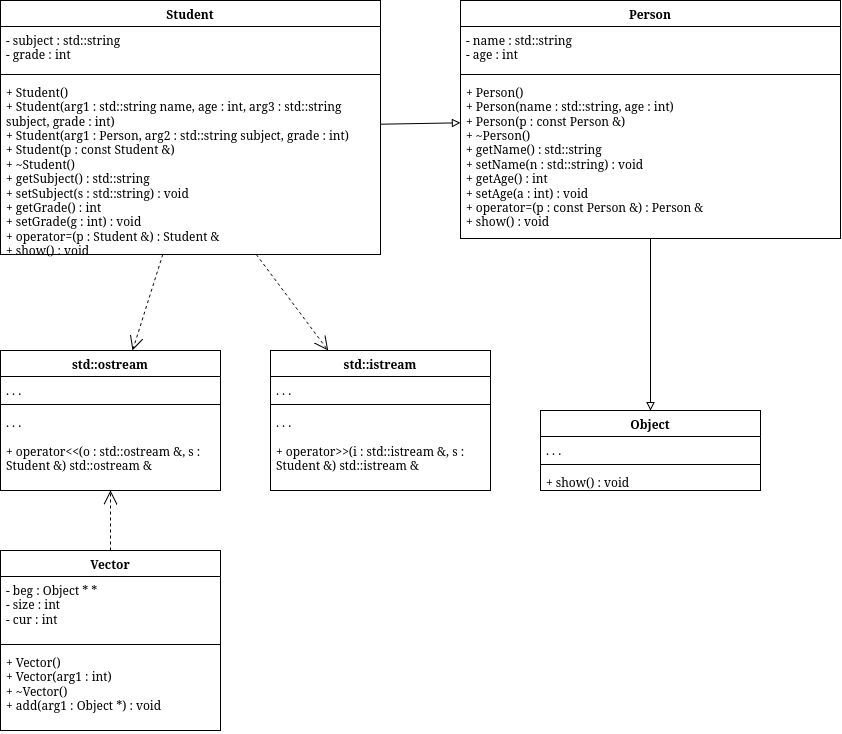

The diagram above was exported from draw.io. Its source (the exported page's mxGraphModel, read from the mxfile embedded in the PNG):
<mxGraphModel dx="-1260" dy="-302" grid="1" gridSize="10" guides="1" tooltips="1" connect="1" arrows="1" fold="1" page="1" pageScale="1" pageWidth="850" pageHeight="1100" math="0" shadow="0">
  <root>
    <mxCell id="0" />
    <mxCell id="1" parent="0" />
    <mxCell id="I4f-HMu0oeISR-ydiqoO-141" edge="1" parent="1" style="edgeStyle=orthogonalEdgeStyle;rounded=0;html=1;endArrow=classic;" value="">
      <mxGeometry relative="1" as="geometry">
        <Array as="points">
          <mxPoint x="2375" y="4480" />
          <mxPoint x="2575" y="4480" />
        </Array>
        <mxPoint x="3125" y="4480.076923076923" as="sourcePoint" />
      </mxGeometry>
    </mxCell>
    <mxCell id="I4f-HMu0oeISR-ydiqoO-142" edge="1" parent="1" style="edgeStyle=orthogonalEdgeStyle;rounded=0;html=1;endArrow=classic;" value="">
      <mxGeometry relative="1" as="geometry">
        <Array as="points">
          <mxPoint x="2585" y="4900" />
          <mxPoint x="2785" y="4900" />
        </Array>
        <mxPoint x="3335" y="4900.076923076923" as="sourcePoint" />
      </mxGeometry>
    </mxCell>
    <mxCell id="OlxbE_aXrmqZBFu8_hSZ-282" edge="1" parent="1" style="edgeStyle=orthogonalEdgeStyle;rounded=0;html=1;endArrow=classic;" value="">
      <mxGeometry relative="1" as="geometry">
        <Array as="points">
          <mxPoint x="3005" y="4740" />
          <mxPoint x="3205" y="4740" />
        </Array>
        <mxPoint x="3755" y="4740.076923076923" as="sourcePoint" />
      </mxGeometry>
    </mxCell>
    <mxCell id="OlxbE_aXrmqZBFu8_hSZ-283" edge="1" parent="1" style="edgeStyle=orthogonalEdgeStyle;rounded=0;html=1;endArrow=classic;" value="">
      <mxGeometry relative="1" as="geometry">
        <Array as="points">
          <mxPoint x="3215" y="5160" />
          <mxPoint x="3415" y="5160" />
        </Array>
        <mxPoint x="3965" y="5160.076923076923" as="sourcePoint" />
      </mxGeometry>
    </mxCell>
    <mxCell id="OlxbE_aXrmqZBFu8_hSZ-346" edge="1" parent="1" style="edgeStyle=orthogonalEdgeStyle;rounded=0;html=1;endArrow=classic;" value="">
      <mxGeometry relative="1" as="geometry">
        <Array as="points">
          <mxPoint x="3615" y="4780" />
          <mxPoint x="3815" y="4780" />
        </Array>
        <mxPoint x="4365" y="4780.076923076923" as="sourcePoint" />
      </mxGeometry>
    </mxCell>
    <mxCell id="OlxbE_aXrmqZBFu8_hSZ-347" edge="1" parent="1" style="edgeStyle=orthogonalEdgeStyle;rounded=0;html=1;endArrow=classic;" value="">
      <mxGeometry relative="1" as="geometry">
        <Array as="points">
          <mxPoint x="3825" y="5200" />
          <mxPoint x="4025" y="5200" />
        </Array>
        <mxPoint x="4575" y="5200.076923076923" as="sourcePoint" />
      </mxGeometry>
    </mxCell>
    <mxCell id="OlxbE_aXrmqZBFu8_hSZ-483" edge="1" parent="1" style="edgeStyle=orthogonalEdgeStyle;rounded=0;html=1;endArrow=classic;" value="">
      <mxGeometry relative="1" as="geometry">
        <Array as="points">
          <mxPoint x="3635" y="5950" />
          <mxPoint x="3835" y="5950" />
        </Array>
        <mxPoint x="4385" y="5950.076923076923" as="sourcePoint" />
      </mxGeometry>
    </mxCell>
    <mxCell id="OlxbE_aXrmqZBFu8_hSZ-484" edge="1" parent="1" style="edgeStyle=orthogonalEdgeStyle;rounded=0;html=1;endArrow=classic;" value="">
      <mxGeometry relative="1" as="geometry">
        <Array as="points">
          <mxPoint x="3845" y="6370" />
          <mxPoint x="4045" y="6370" />
        </Array>
        <mxPoint x="4595" y="6370.076923076923" as="sourcePoint" />
      </mxGeometry>
    </mxCell>
    <mxCell id="l84oMaIwyZpgo4jYxq_u-37" edge="1" parent="1" style="edgeStyle=orthogonalEdgeStyle;rounded=0;html=1;endArrow=classic;" value="">
      <mxGeometry relative="1" as="geometry">
        <Array as="points">
          <mxPoint x="3885" y="4180" />
          <mxPoint x="4085" y="4180" />
        </Array>
        <mxPoint x="4635" y="4180.076923076923" as="sourcePoint" />
      </mxGeometry>
    </mxCell>
    <mxCell id="l84oMaIwyZpgo4jYxq_u-38" edge="1" parent="1" style="edgeStyle=orthogonalEdgeStyle;rounded=0;html=1;endArrow=classic;" value="">
      <mxGeometry relative="1" as="geometry">
        <Array as="points">
          <mxPoint x="4095" y="4600" />
          <mxPoint x="4295" y="4600" />
        </Array>
        <mxPoint x="4845" y="4600.076923076923" as="sourcePoint" />
      </mxGeometry>
    </mxCell>
    <mxCell id="ItVxMRm3aeGSxITqSN8w-22" parent="1" style="swimlane;fontStyle=1;align=center;verticalAlign=top;childLayout=stackLayout;horizontal=1;startSize=26;horizontalStack=0;resizeParent=1;resizeParentMax=0;resizeLast=0;collapsible=1;marginBottom=0;whiteSpace=wrap;html=1;" value="Object" vertex="1">
      <mxGeometry height="80" width="220" x="3260" y="2120" as="geometry" />
    </mxCell>
    <mxCell id="ItVxMRm3aeGSxITqSN8w-23" parent="ItVxMRm3aeGSxITqSN8w-22" style="text;strokeColor=none;fillColor=none;align=left;verticalAlign=top;spacingLeft=4;spacingRight=4;overflow=hidden;rotatable=0;points=[[0,0.5],[1,0.5]];portConstraint=eastwest;whiteSpace=wrap;html=1;" value="&lt;div&gt;. . .&lt;/div&gt;" vertex="1">
      <mxGeometry height="24" width="220" y="26" as="geometry" />
    </mxCell>
    <mxCell id="ItVxMRm3aeGSxITqSN8w-24" parent="ItVxMRm3aeGSxITqSN8w-22" style="line;strokeWidth=1;fillColor=none;align=left;verticalAlign=middle;spacingTop=-1;spacingLeft=3;spacingRight=3;rotatable=0;labelPosition=right;points=[];portConstraint=eastwest;strokeColor=inherit;" value="" vertex="1">
      <mxGeometry height="8" width="220" y="50" as="geometry" />
    </mxCell>
    <mxCell id="ItVxMRm3aeGSxITqSN8w-25" parent="ItVxMRm3aeGSxITqSN8w-22" style="text;strokeColor=none;fillColor=none;align=left;verticalAlign=top;spacingLeft=4;spacingRight=4;overflow=hidden;rotatable=0;points=[[0,0.5],[1,0.5]];portConstraint=eastwest;whiteSpace=wrap;html=1;" value="&lt;div&gt;+ show() : void&lt;/div&gt;" vertex="1">
      <mxGeometry height="22" width="220" y="58" as="geometry" />
    </mxCell>
    <mxCell id="ItVxMRm3aeGSxITqSN8w-28" edge="1" parent="1" source="ItVxMRm3aeGSxITqSN8w-41" style="endArrow=block;endFill=0;html=1;rounded=0;" target="ItVxMRm3aeGSxITqSN8w-22" value="">
      <mxGeometry relative="1" as="geometry">
        <mxPoint x="3560.0000000000005" y="1789.5" as="sourcePoint" />
      </mxGeometry>
    </mxCell>
    <mxCell id="ItVxMRm3aeGSxITqSN8w-29" parent="1" style="swimlane;fontStyle=1;align=center;verticalAlign=top;childLayout=stackLayout;horizontal=1;startSize=26;horizontalStack=0;resizeParent=1;resizeParentMax=0;resizeLast=0;collapsible=1;marginBottom=0;whiteSpace=wrap;html=1;" value="Student" vertex="1">
      <mxGeometry height="254" width="380" x="2720" y="1710" as="geometry" />
    </mxCell>
    <mxCell id="ItVxMRm3aeGSxITqSN8w-30" parent="ItVxMRm3aeGSxITqSN8w-29" style="text;strokeColor=none;fillColor=none;align=left;verticalAlign=top;spacingLeft=4;spacingRight=4;overflow=hidden;rotatable=0;points=[[0,0.5],[1,0.5]];portConstraint=eastwest;whiteSpace=wrap;html=1;" value="&lt;div&gt;- subject : std::string&lt;/div&gt;&lt;div&gt;- grade : int&lt;/div&gt;" vertex="1">
      <mxGeometry height="44" width="380" y="26" as="geometry" />
    </mxCell>
    <mxCell id="ItVxMRm3aeGSxITqSN8w-31" parent="ItVxMRm3aeGSxITqSN8w-29" style="line;strokeWidth=1;fillColor=none;align=left;verticalAlign=middle;spacingTop=-1;spacingLeft=3;spacingRight=3;rotatable=0;labelPosition=right;points=[];portConstraint=eastwest;strokeColor=inherit;" value="" vertex="1">
      <mxGeometry height="8" width="380" y="70" as="geometry" />
    </mxCell>
    <mxCell id="ItVxMRm3aeGSxITqSN8w-32" parent="ItVxMRm3aeGSxITqSN8w-29" style="text;strokeColor=none;fillColor=none;align=left;verticalAlign=top;spacingLeft=4;spacingRight=4;overflow=hidden;rotatable=0;points=[[0,0.5],[1,0.5]];portConstraint=eastwest;whiteSpace=wrap;html=1;" value="&lt;div&gt;+ Student()&lt;/div&gt;&lt;div&gt;+ Student(arg1 : std::string name, age : int, arg3 : std::string subject, grade : int)&lt;/div&gt;&lt;div&gt;+ Student(arg1 : Person, arg2 : std::string subject, grade : int)&lt;/div&gt;&lt;div&gt;+ Student(p : const Student &amp;amp;)&lt;/div&gt;&lt;div&gt;+ ~Student()&lt;/div&gt;&lt;div&gt;+ getSubject() : std::string&lt;/div&gt;&lt;div&gt;+ setSubject(s : std::string) : void&lt;/div&gt;&lt;div&gt;+ getGrade() : int&lt;/div&gt;&lt;div&gt;+ setGrade(g : int) : void&lt;/div&gt;&lt;div&gt;+ operator=(p : Student &amp;amp;) : Student &amp;amp;&lt;/div&gt;&lt;div&gt;+ show() : void&lt;/div&gt;" vertex="1">
      <mxGeometry height="176" width="380" y="78" as="geometry" />
    </mxCell>
    <mxCell id="ItVxMRm3aeGSxITqSN8w-33" parent="1" style="swimlane;fontStyle=1;align=center;verticalAlign=top;childLayout=stackLayout;horizontal=1;startSize=26;horizontalStack=0;resizeParent=1;resizeParentMax=0;resizeLast=0;collapsible=1;marginBottom=0;whiteSpace=wrap;html=1;" value="std::ostream" vertex="1">
      <mxGeometry height="140" width="220" x="2720" y="2060" as="geometry" />
    </mxCell>
    <mxCell id="ItVxMRm3aeGSxITqSN8w-34" parent="ItVxMRm3aeGSxITqSN8w-33" style="text;strokeColor=none;fillColor=none;align=left;verticalAlign=top;spacingLeft=4;spacingRight=4;overflow=hidden;rotatable=0;points=[[0,0.5],[1,0.5]];portConstraint=eastwest;whiteSpace=wrap;html=1;" value="&lt;div&gt;. . .&lt;/div&gt;" vertex="1">
      <mxGeometry height="24" width="220" y="26" as="geometry" />
    </mxCell>
    <mxCell id="ItVxMRm3aeGSxITqSN8w-35" parent="ItVxMRm3aeGSxITqSN8w-33" style="line;strokeWidth=1;fillColor=none;align=left;verticalAlign=middle;spacingTop=-1;spacingLeft=3;spacingRight=3;rotatable=0;labelPosition=right;points=[];portConstraint=eastwest;strokeColor=inherit;" value="" vertex="1">
      <mxGeometry height="8" width="220" y="50" as="geometry" />
    </mxCell>
    <mxCell id="ItVxMRm3aeGSxITqSN8w-36" parent="ItVxMRm3aeGSxITqSN8w-33" style="text;strokeColor=none;fillColor=none;align=left;verticalAlign=top;spacingLeft=4;spacingRight=4;overflow=hidden;rotatable=0;points=[[0,0.5],[1,0.5]];portConstraint=eastwest;whiteSpace=wrap;html=1;" value="&lt;div&gt;. . .&lt;/div&gt;&lt;div&gt;&lt;br&gt;&lt;/div&gt;&lt;div&gt;+ operator&amp;lt;&amp;lt;(o : std::ostream &amp;amp;, s : Student &amp;amp;) std::ostream &amp;amp;&lt;/div&gt;&lt;div&gt;&lt;br&gt;&lt;/div&gt;" vertex="1">
      <mxGeometry height="82" width="220" y="58" as="geometry" />
    </mxCell>
    <mxCell id="ItVxMRm3aeGSxITqSN8w-37" parent="1" style="swimlane;fontStyle=1;align=center;verticalAlign=top;childLayout=stackLayout;horizontal=1;startSize=26;horizontalStack=0;resizeParent=1;resizeParentMax=0;resizeLast=0;collapsible=1;marginBottom=0;whiteSpace=wrap;html=1;" value="std::istream" vertex="1">
      <mxGeometry height="140" width="220" x="2990" y="2060" as="geometry" />
    </mxCell>
    <mxCell id="ItVxMRm3aeGSxITqSN8w-38" parent="ItVxMRm3aeGSxITqSN8w-37" style="text;strokeColor=none;fillColor=none;align=left;verticalAlign=top;spacingLeft=4;spacingRight=4;overflow=hidden;rotatable=0;points=[[0,0.5],[1,0.5]];portConstraint=eastwest;whiteSpace=wrap;html=1;" value="&lt;div&gt;. . .&lt;/div&gt;" vertex="1">
      <mxGeometry height="24" width="220" y="26" as="geometry" />
    </mxCell>
    <mxCell id="ItVxMRm3aeGSxITqSN8w-39" parent="ItVxMRm3aeGSxITqSN8w-37" style="line;strokeWidth=1;fillColor=none;align=left;verticalAlign=middle;spacingTop=-1;spacingLeft=3;spacingRight=3;rotatable=0;labelPosition=right;points=[];portConstraint=eastwest;strokeColor=inherit;" value="" vertex="1">
      <mxGeometry height="8" width="220" y="50" as="geometry" />
    </mxCell>
    <mxCell id="ItVxMRm3aeGSxITqSN8w-40" parent="ItVxMRm3aeGSxITqSN8w-37" style="text;strokeColor=none;fillColor=none;align=left;verticalAlign=top;spacingLeft=4;spacingRight=4;overflow=hidden;rotatable=0;points=[[0,0.5],[1,0.5]];portConstraint=eastwest;whiteSpace=wrap;html=1;" value="&lt;div&gt;. . .&lt;/div&gt;&lt;div&gt;&lt;br&gt;&lt;/div&gt;&lt;div&gt;+ operator&amp;gt;&amp;gt;(i : std::istream &amp;amp;, s : Student &amp;amp;) std::istream &amp;amp;&lt;/div&gt;&lt;div&gt;&lt;br&gt;&lt;/div&gt;" vertex="1">
      <mxGeometry height="82" width="220" y="58" as="geometry" />
    </mxCell>
    <mxCell id="ItVxMRm3aeGSxITqSN8w-41" parent="1" style="swimlane;fontStyle=1;align=center;verticalAlign=top;childLayout=stackLayout;horizontal=1;startSize=26;horizontalStack=0;resizeParent=1;resizeParentMax=0;resizeLast=0;collapsible=1;marginBottom=0;whiteSpace=wrap;html=1;" value="Person" vertex="1">
      <mxGeometry height="238" width="380" x="3180" y="1710" as="geometry" />
    </mxCell>
    <mxCell id="ItVxMRm3aeGSxITqSN8w-42" parent="ItVxMRm3aeGSxITqSN8w-41" style="text;strokeColor=none;fillColor=none;align=left;verticalAlign=top;spacingLeft=4;spacingRight=4;overflow=hidden;rotatable=0;points=[[0,0.5],[1,0.5]];portConstraint=eastwest;whiteSpace=wrap;html=1;" value="&lt;div&gt;- name : std::string&lt;/div&gt;&lt;div&gt;- age : int&lt;/div&gt;" vertex="1">
      <mxGeometry height="44" width="380" y="26" as="geometry" />
    </mxCell>
    <mxCell id="ItVxMRm3aeGSxITqSN8w-43" parent="ItVxMRm3aeGSxITqSN8w-41" style="line;strokeWidth=1;fillColor=none;align=left;verticalAlign=middle;spacingTop=-1;spacingLeft=3;spacingRight=3;rotatable=0;labelPosition=right;points=[];portConstraint=eastwest;strokeColor=inherit;" value="" vertex="1">
      <mxGeometry height="8" width="380" y="70" as="geometry" />
    </mxCell>
    <mxCell id="ItVxMRm3aeGSxITqSN8w-44" parent="ItVxMRm3aeGSxITqSN8w-41" style="text;strokeColor=none;fillColor=none;align=left;verticalAlign=top;spacingLeft=4;spacingRight=4;overflow=hidden;rotatable=0;points=[[0,0.5],[1,0.5]];portConstraint=eastwest;whiteSpace=wrap;html=1;" value="&lt;div&gt;+ Person()&lt;/div&gt;&lt;div&gt;+ Person(name : std::string, age : int)&lt;/div&gt;&lt;div&gt;+ Person(p : const Person &amp;amp;)&lt;/div&gt;&lt;div&gt;+ ~Person()&lt;/div&gt;&lt;div&gt;+ getName() : std::string&lt;/div&gt;&lt;div&gt;+ setName(n : std::string) : void&lt;/div&gt;&lt;div&gt;+ getAge() : int&lt;/div&gt;&lt;div&gt;+ setAge(a : int) : void&lt;/div&gt;&lt;div&gt;+ operator=(p : const Person &amp;amp;) : Person &amp;amp;&lt;/div&gt;&lt;div&gt;+ show() : void&lt;/div&gt;" vertex="1">
      <mxGeometry height="160" width="380" y="78" as="geometry" />
    </mxCell>
    <mxCell id="ItVxMRm3aeGSxITqSN8w-45" edge="1" parent="1" source="ItVxMRm3aeGSxITqSN8w-32" style="endArrow=open;endSize=12;dashed=1;html=1;rounded=0;" target="ItVxMRm3aeGSxITqSN8w-33" value="">
      <mxGeometry relative="1" as="geometry" />
    </mxCell>
    <mxCell id="ItVxMRm3aeGSxITqSN8w-46" edge="1" parent="1" source="ItVxMRm3aeGSxITqSN8w-32" style="endArrow=open;endSize=12;dashed=1;html=1;rounded=0;" target="ItVxMRm3aeGSxITqSN8w-37" value="">
      <mxGeometry relative="1" as="geometry" />
    </mxCell>
    <mxCell id="ItVxMRm3aeGSxITqSN8w-47" edge="1" parent="1" source="ItVxMRm3aeGSxITqSN8w-29" style="endArrow=block;endFill=0;html=1;rounded=0;" target="ItVxMRm3aeGSxITqSN8w-41" value="">
      <mxGeometry relative="1" as="geometry" />
    </mxCell>
    <mxCell id="ItVxMRm3aeGSxITqSN8w-48" parent="1" style="swimlane;fontStyle=1;align=center;verticalAlign=top;childLayout=stackLayout;horizontal=1;startSize=26;horizontalStack=0;resizeParent=1;resizeParentMax=0;resizeLast=0;collapsible=1;marginBottom=0;whiteSpace=wrap;html=1;" value="Vector" vertex="1">
      <mxGeometry height="180" width="220" x="2720" y="2260" as="geometry" />
    </mxCell>
    <mxCell id="ItVxMRm3aeGSxITqSN8w-49" parent="ItVxMRm3aeGSxITqSN8w-48" style="text;strokeColor=none;fillColor=none;align=left;verticalAlign=top;spacingLeft=4;spacingRight=4;overflow=hidden;rotatable=0;points=[[0,0.5],[1,0.5]];portConstraint=eastwest;whiteSpace=wrap;html=1;" value="&lt;div&gt;- beg : Object * *&lt;/div&gt;&lt;div&gt;- size : int&lt;/div&gt;&lt;div&gt;- cur : int&lt;/div&gt;" vertex="1">
      <mxGeometry height="64" width="220" y="26" as="geometry" />
    </mxCell>
    <mxCell id="ItVxMRm3aeGSxITqSN8w-50" parent="ItVxMRm3aeGSxITqSN8w-48" style="line;strokeWidth=1;fillColor=none;align=left;verticalAlign=middle;spacingTop=-1;spacingLeft=3;spacingRight=3;rotatable=0;labelPosition=right;points=[];portConstraint=eastwest;strokeColor=inherit;" value="" vertex="1">
      <mxGeometry height="8" width="220" y="90" as="geometry" />
    </mxCell>
    <mxCell id="ItVxMRm3aeGSxITqSN8w-51" parent="ItVxMRm3aeGSxITqSN8w-48" style="text;strokeColor=none;fillColor=none;align=left;verticalAlign=top;spacingLeft=4;spacingRight=4;overflow=hidden;rotatable=0;points=[[0,0.5],[1,0.5]];portConstraint=eastwest;whiteSpace=wrap;html=1;" value="&lt;div&gt;+ Vector()&lt;/div&gt;&lt;div&gt;+ Vector(arg1 : int)&lt;/div&gt;&lt;div&gt;+ ~Vector()&lt;/div&gt;&lt;div&gt;+ add(arg1 : Object *) : void&lt;/div&gt;" vertex="1">
      <mxGeometry height="82" width="220" y="98" as="geometry" />
    </mxCell>
    <mxCell id="ItVxMRm3aeGSxITqSN8w-56" edge="1" parent="1" source="ItVxMRm3aeGSxITqSN8w-48" style="endArrow=open;endSize=12;dashed=1;html=1;rounded=0;" target="ItVxMRm3aeGSxITqSN8w-33" value="">
      <mxGeometry relative="1" as="geometry">
        <mxPoint x="2860" y="2240" as="targetPoint" />
      </mxGeometry>
    </mxCell>
  </root>
</mxGraphModel>